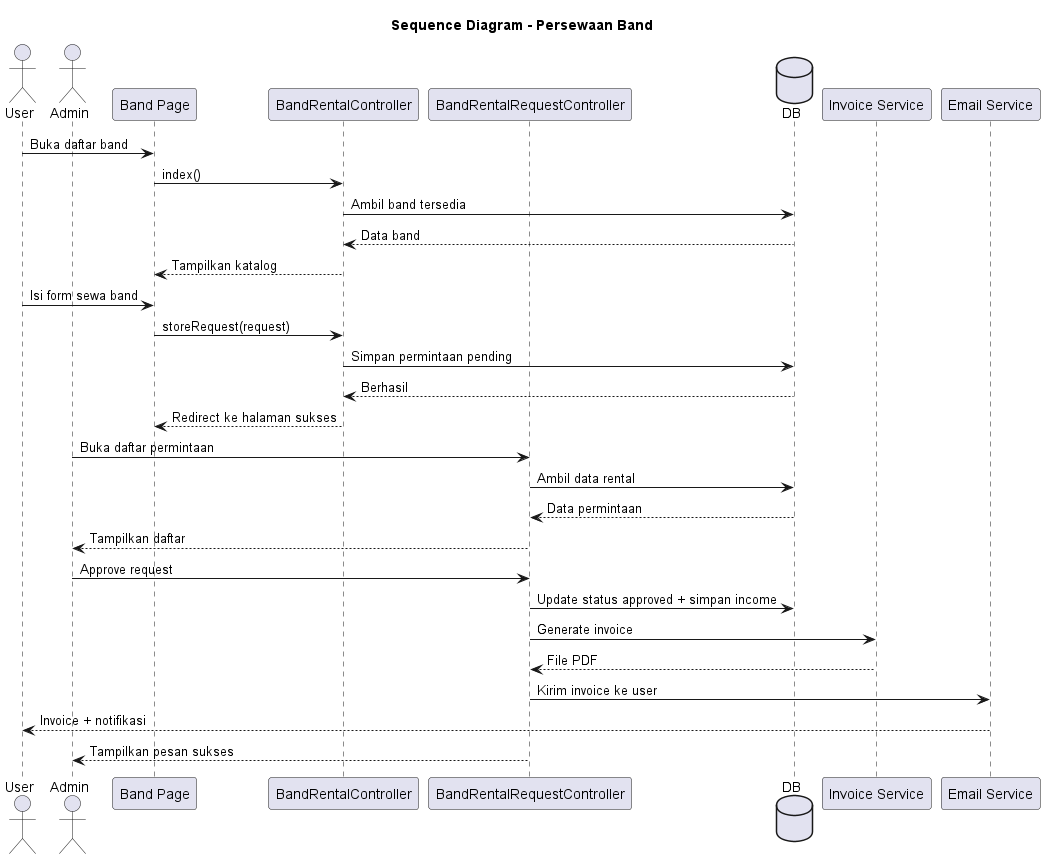

The diagram above was rendered by PlantUML. Its source (embedded in the PNG):
@startuml Persewaan_Band_Sequence

title Sequence Diagram - Persewaan Band

actor User
actor Admin
participant "Band Page" as View
participant "BandRentalController" as PublicController
participant "BandRentalRequestController" as AdminController
database DB
participant "Invoice Service" as Invoice
participant "Email Service" as Mail

User -> View: Buka daftar band
View -> PublicController: index()
PublicController -> DB: Ambil band tersedia
DB --> PublicController: Data band
PublicController --> View: Tampilkan katalog

User -> View: Isi form sewa band
View -> PublicController: storeRequest(request)
PublicController -> DB: Simpan permintaan pending
DB --> PublicController: Berhasil
PublicController --> View: Redirect ke halaman sukses

Admin -> AdminController: Buka daftar permintaan
AdminController -> DB: Ambil data rental
DB --> AdminController: Data permintaan
AdminController --> Admin: Tampilkan daftar

Admin -> AdminController: Approve request
AdminController -> DB: Update status approved + simpan income
AdminController -> Invoice: Generate invoice
Invoice --> AdminController: File PDF
AdminController -> Mail: Kirim invoice ke user
Mail --> User: Invoice + notifikasi
AdminController --> Admin: Tampilkan pesan sukses

@enduml